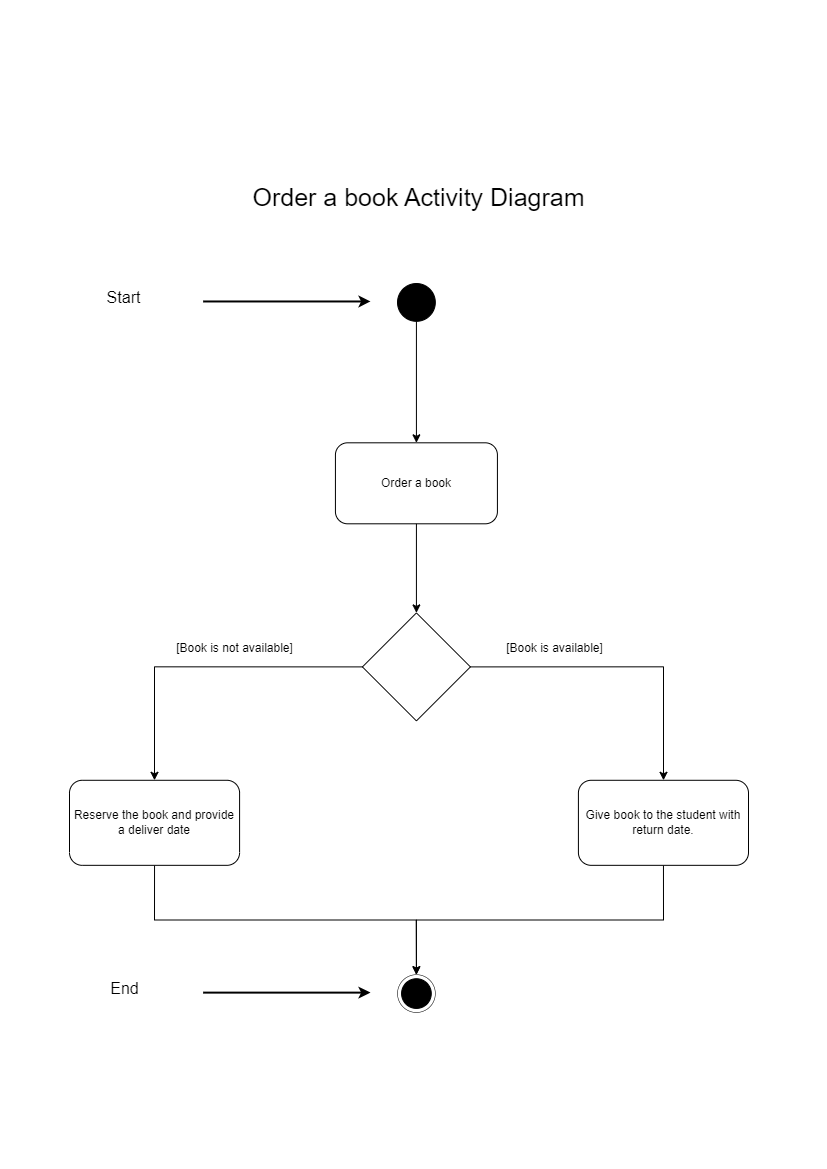

The diagram above was exported from draw.io. Its source (the exported page's mxGraphModel, read from the mxfile embedded in the PNG):
<mxGraphModel dx="1467" dy="2072" grid="0" gridSize="10" guides="1" tooltips="1" connect="1" arrows="1" fold="1" page="1" pageScale="1" pageWidth="827" pageHeight="1169" math="0" shadow="0">
  <root>
    <mxCell id="0" />
    <mxCell id="1" parent="0" />
    <mxCell id="1AMluKKBBbUW0tL9ClhW-52" value="Order a book Activity Diagram" style="text;html=1;align=center;verticalAlign=middle;resizable=0;points=[];autosize=1;strokeColor=none;fillColor=none;fontSize=25;" vertex="1" parent="1">
      <mxGeometry x="243" y="-994" width="350" height="42" as="geometry" />
    </mxCell>
    <mxCell id="1AMluKKBBbUW0tL9ClhW-53" value="" style="group" vertex="1" connectable="0" parent="1">
      <mxGeometry x="69" y="-888" width="679" height="733" as="geometry" />
    </mxCell>
    <mxCell id="1AMluKKBBbUW0tL9ClhW-17" style="edgeStyle=orthogonalEdgeStyle;rounded=0;orthogonalLoop=1;jettySize=auto;html=1;exitX=0.5;exitY=1;exitDx=0;exitDy=0;entryX=0.5;entryY=0;entryDx=0;entryDy=0;" edge="1" parent="1AMluKKBBbUW0tL9ClhW-53" source="1AMluKKBBbUW0tL9ClhW-11" target="1AMluKKBBbUW0tL9ClhW-16">
      <mxGeometry relative="1" as="geometry" />
    </mxCell>
    <mxCell id="1AMluKKBBbUW0tL9ClhW-11" value="" style="ellipse;whiteSpace=wrap;html=1;aspect=fixed;fillColor=#000000;container=0;" vertex="1" parent="1AMluKKBBbUW0tL9ClhW-53">
      <mxGeometry x="328.0258449304175" y="2.0248618784530388" width="37.7972166998012" height="37.7972166998012" as="geometry" />
    </mxCell>
    <mxCell id="1AMluKKBBbUW0tL9ClhW-19" value="" style="group" vertex="1" connectable="0" parent="1AMluKKBBbUW0tL9ClhW-53">
      <mxGeometry x="265.9304174950298" y="161.31399631675876" width="161.98807157057655" height="80.99447513812154" as="geometry" />
    </mxCell>
    <mxCell id="1AMluKKBBbUW0tL9ClhW-16" value="" style="rounded=1;whiteSpace=wrap;html=1;" vertex="1" parent="1AMluKKBBbUW0tL9ClhW-19">
      <mxGeometry width="161.98807157057655" height="80.99447513812154" as="geometry" />
    </mxCell>
    <mxCell id="1AMluKKBBbUW0tL9ClhW-18" value="Order a book" style="text;html=1;align=center;verticalAlign=middle;whiteSpace=wrap;rounded=0;" vertex="1" parent="1AMluKKBBbUW0tL9ClhW-19">
      <mxGeometry x="22.94831013916501" y="6.749539594843462" width="116.09145129224652" height="67.49539594843462" as="geometry" />
    </mxCell>
    <mxCell id="1AMluKKBBbUW0tL9ClhW-21" value="" style="rhombus;whiteSpace=wrap;html=1;" vertex="1" parent="1AMluKKBBbUW0tL9ClhW-53">
      <mxGeometry x="292.92842942345925" y="331.402394106814" width="107.9920477137177" height="107.99263351749539" as="geometry" />
    </mxCell>
    <mxCell id="1AMluKKBBbUW0tL9ClhW-22" style="edgeStyle=orthogonalEdgeStyle;rounded=0;orthogonalLoop=1;jettySize=auto;html=1;exitX=0.5;exitY=1;exitDx=0;exitDy=0;entryX=0.5;entryY=0;entryDx=0;entryDy=0;" edge="1" parent="1AMluKKBBbUW0tL9ClhW-53" source="1AMluKKBBbUW0tL9ClhW-16" target="1AMluKKBBbUW0tL9ClhW-21">
      <mxGeometry relative="1" as="geometry" />
    </mxCell>
    <mxCell id="1AMluKKBBbUW0tL9ClhW-27" value="[Book is available]" style="text;html=1;align=center;verticalAlign=middle;resizable=0;points=[];autosize=1;strokeColor=none;fillColor=none;" vertex="1" parent="1AMluKKBBbUW0tL9ClhW-53">
      <mxGeometry x="427.91848906560637" y="354.3508287292818" width="115" height="26" as="geometry" />
    </mxCell>
    <mxCell id="1AMluKKBBbUW0tL9ClhW-28" value="[Book is not available]" style="text;html=1;align=center;verticalAlign=middle;resizable=0;points=[];autosize=1;strokeColor=none;fillColor=none;" vertex="1" parent="1AMluKKBBbUW0tL9ClhW-53">
      <mxGeometry x="97.19284294234592" y="354.3508287292818" width="135" height="26" as="geometry" />
    </mxCell>
    <mxCell id="1AMluKKBBbUW0tL9ClhW-35" value="" style="group" vertex="1" connectable="0" parent="1AMluKKBBbUW0tL9ClhW-53">
      <mxGeometry x="328.0258449304175" y="693.1777163904236" width="37.7972166998012" height="37.797421731123386" as="geometry" />
    </mxCell>
    <mxCell id="1AMluKKBBbUW0tL9ClhW-29" value="" style="ellipse;whiteSpace=wrap;html=1;aspect=fixed;fillColor=none;container=0;strokeWidth=0.5;" vertex="1" parent="1AMluKKBBbUW0tL9ClhW-35">
      <mxGeometry width="37.7972166998012" height="37.7972166998012" as="geometry" />
    </mxCell>
    <mxCell id="1AMluKKBBbUW0tL9ClhW-34" value="" style="ellipse;whiteSpace=wrap;html=1;aspect=fixed;fillColor=#000000;container=0;" vertex="1" parent="1AMluKKBBbUW0tL9ClhW-35">
      <mxGeometry x="4.0497017892644145" y="4.0497237569060776" width="29.69781312127237" height="29.69781312127237" as="geometry" />
    </mxCell>
    <mxCell id="1AMluKKBBbUW0tL9ClhW-40" value="" style="edgeStyle=orthogonalEdgeStyle;rounded=0;orthogonalLoop=1;jettySize=auto;html=1;exitX=0;exitY=0.5;exitDx=0;exitDy=0;" edge="1" parent="1AMluKKBBbUW0tL9ClhW-53" source="1AMluKKBBbUW0tL9ClhW-21" target="1AMluKKBBbUW0tL9ClhW-39">
      <mxGeometry relative="1" as="geometry">
        <mxPoint x="82.34766024542417" y="501.0718549564997" as="targetPoint" />
        <mxPoint x="292.92842942345925" y="385.39871086556167" as="sourcePoint" />
      </mxGeometry>
    </mxCell>
    <mxCell id="1AMluKKBBbUW0tL9ClhW-45" style="edgeStyle=orthogonalEdgeStyle;rounded=0;orthogonalLoop=1;jettySize=auto;html=1;exitX=0.5;exitY=1;exitDx=0;exitDy=0;entryX=0.5;entryY=0;entryDx=0;entryDy=0;" edge="1" parent="1AMluKKBBbUW0tL9ClhW-53" source="1AMluKKBBbUW0tL9ClhW-39" target="1AMluKKBBbUW0tL9ClhW-29">
      <mxGeometry relative="1" as="geometry" />
    </mxCell>
    <mxCell id="1AMluKKBBbUW0tL9ClhW-39" value="Reserve the book and provide a deliver date" style="rounded=1;whiteSpace=wrap;html=1;" vertex="1" parent="1AMluKKBBbUW0tL9ClhW-53">
      <mxGeometry y="498.79097605893185" width="170.08747514910536" height="85.04419889502762" as="geometry" />
    </mxCell>
    <mxCell id="1AMluKKBBbUW0tL9ClhW-43" value="" style="edgeStyle=orthogonalEdgeStyle;rounded=0;orthogonalLoop=1;jettySize=auto;html=1;exitX=1;exitY=0.5;exitDx=0;exitDy=0;" edge="1" parent="1AMluKKBBbUW0tL9ClhW-53" source="1AMluKKBBbUW0tL9ClhW-21" target="1AMluKKBBbUW0tL9ClhW-41">
      <mxGeometry relative="1" as="geometry">
        <mxPoint x="603.4055666003976" y="498.79097605893185" as="targetPoint" />
        <mxPoint x="400.92047713717693" y="385.39871086556167" as="sourcePoint" />
      </mxGeometry>
    </mxCell>
    <mxCell id="1AMluKKBBbUW0tL9ClhW-44" style="edgeStyle=orthogonalEdgeStyle;rounded=0;orthogonalLoop=1;jettySize=auto;html=1;exitX=0.5;exitY=1;exitDx=0;exitDy=0;entryX=0.5;entryY=0;entryDx=0;entryDy=0;" edge="1" parent="1AMluKKBBbUW0tL9ClhW-53" source="1AMluKKBBbUW0tL9ClhW-41" target="1AMluKKBBbUW0tL9ClhW-29">
      <mxGeometry relative="1" as="geometry" />
    </mxCell>
    <mxCell id="1AMluKKBBbUW0tL9ClhW-41" value="Give book to the student with return date." style="rounded=1;whiteSpace=wrap;html=1;" vertex="1" parent="1AMluKKBBbUW0tL9ClhW-53">
      <mxGeometry x="508.91252485089467" y="498.79097605893185" width="170.08747514910536" height="85.04419889502762" as="geometry" />
    </mxCell>
    <mxCell id="1AMluKKBBbUW0tL9ClhW-46" value="" style="group" vertex="1" connectable="0" parent="1AMluKKBBbUW0tL9ClhW-53">
      <mxGeometry x="28.347912524850894" width="272.67992047713716" height="41.84714548802947" as="geometry" />
    </mxCell>
    <mxCell id="1AMluKKBBbUW0tL9ClhW-13" value="" style="endArrow=classic;html=1;rounded=0;jumpSize=20;strokeWidth=2;" edge="1" parent="1AMluKKBBbUW0tL9ClhW-46">
      <mxGeometry width="50" height="50" relative="1" as="geometry">
        <mxPoint x="105.29224652087474" y="19.96513812154691" as="sourcePoint" />
        <mxPoint x="272.67992047713716" y="19.96513812154691" as="targetPoint" />
      </mxGeometry>
    </mxCell>
    <mxCell id="1AMluKKBBbUW0tL9ClhW-14" value="Start" style="text;html=1;align=center;verticalAlign=middle;resizable=0;points=[];autosize=1;strokeColor=none;fillColor=none;container=0;fontSize=16;" vertex="1" parent="1AMluKKBBbUW0tL9ClhW-46">
      <mxGeometry width="52" height="31" as="geometry" />
    </mxCell>
    <mxCell id="1AMluKKBBbUW0tL9ClhW-50" value="" style="group" vertex="1" connectable="0" parent="1AMluKKBBbUW0tL9ClhW-53">
      <mxGeometry x="32.39761431411531" y="691.1528545119705" width="268.63021868787274" height="41.84714548802947" as="geometry" />
    </mxCell>
    <mxCell id="1AMluKKBBbUW0tL9ClhW-48" value="" style="endArrow=classic;html=1;rounded=0;jumpSize=20;strokeWidth=2;" edge="1" parent="1AMluKKBBbUW0tL9ClhW-50">
      <mxGeometry width="50" height="50" relative="1" as="geometry">
        <mxPoint x="101.24254473161032" y="19.96513812154691" as="sourcePoint" />
        <mxPoint x="268.63021868787274" y="19.96513812154691" as="targetPoint" />
      </mxGeometry>
    </mxCell>
    <mxCell id="1AMluKKBBbUW0tL9ClhW-49" value="End" style="text;html=1;align=center;verticalAlign=middle;resizable=0;points=[];autosize=1;strokeColor=none;fillColor=none;container=0;fontSize=16;" vertex="1" parent="1AMluKKBBbUW0tL9ClhW-50">
      <mxGeometry width="46" height="31" as="geometry" />
    </mxCell>
  </root>
</mxGraphModel>